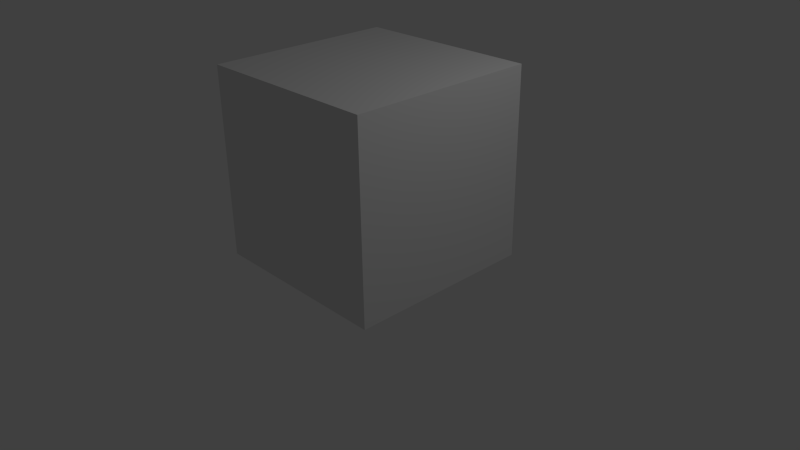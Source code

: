 # Source: squareshape.blend  (saved by Blender 2.71.0; exported with 4.5.12 LTS)
import bpy
from mathutils import Matrix  # noqa: F401  (used for matrix-valued properties, if any)

bpy.ops.wm.read_factory_settings(use_empty=True)
scene = bpy.context.scene
scene.name = 'Scene'

# ---- collections
col_collection_1 = bpy.data.collections.new('Collection 1'); scene.collection.children.link(col_collection_1)

# ---- materials (node trees are filled in below, after node groups)
mat_material = bpy.data.materials.new('Material')
mat_material.alpha_threshold = 0.0
mat_material.use_transparent_shadow = False
mat_material.roughness = 0.5
mat_material.line_color = (0.0, 0.0, 0.0, 1.0)

# ---- material node trees

# ---- world
world_world = bpy.data.worlds.new('World'); scene.world = world_world
world_world.color = (0.05088, 0.05088, 0.05088)
world_world.use_sun_shadow = False
world_world.sun_shadow_jitter_overblur = 0.0
world_world.cycles.sampling_method = 'MANUAL'
world_world.cycles.sample_map_resolution = 256

# ---- cameras
cam_camera = bpy.data.cameras.new('Camera')
cam_camera.clip_end = 100.0
cam_camera.lens = 35.0
cam_camera.sensor_width = 32.0
cam_camera.sensor_height = 18.0
cam_camera.ortho_scale = 7.314
cam_camera.dof.focus_distance = 0.0
cam_camera.dof.aperture_fstop = 128.0

# ---- lights
light_lamp = bpy.data.lights.new('Lamp', 'POINT')
light_lamp.transmission_factor = 0.0
light_lamp.cutoff_distance = 30.0
light_lamp.energy = 100.0
light_lamp.shadow_buffer_clip_start = 1.001
light_lamp.shadow_soft_size = 0.1
light_lamp.shadow_maximum_resolution = 0.006
light_lamp.use_absolute_resolution = True
light_lamp.cycles.use_multiple_importance_sampling = False

# ---- meshes
me_cube = bpy.data.meshes.new('Cube')
me_cube.from_pydata([(1.0, 1.0, -1.0), (1.0, -1.0, -1.0), (-1.0, -1.0, -1.0), (-1.0, 1.0, -1.0), (1.0, 1.0, 1.0), (1.0, -1.0, 1.0), (-1.0, -1.0, 1.0), (-1.0, 1.0, 1.0)], [], [(0, 1, 2, 3), (4, 7, 6, 5), (0, 4, 5, 1), (1, 5, 6, 2), (2, 6, 7, 3), (4, 0, 3, 7)])
me_cube.materials.append(mat_material)
me_cube.use_remesh_preserve_volume = False
me_cube.use_remesh_preserve_attributes = False
me_cube.use_mirror_vertex_groups = False
me_cube.update()

# ---- objects
ob_cube = bpy.data.objects.new('Cube', me_cube)
ob_lamp = bpy.data.objects.new('Lamp', light_lamp)
ob_camera = bpy.data.objects.new('Camera', cam_camera)

# ---- transforms, parenting, visibility, modifiers, constraints
ob_cube.location = (0.0, 0.0, 1.25)
ob_cube.scale = (1.25, 1.25, 1.25)
ob_cube.lock_rotations_4d = False
ob_cube.empty_display_type = 'ARROWS'
ob_cube.lineart.crease_threshold = 0.0
ob_lamp.location = (4.076, 1.005, 5.904)
ob_lamp.rotation_euler = (0.6503, 0.05522, 1.866)
ob_lamp.lock_rotations_4d = False
ob_lamp.empty_display_type = 'ARROWS'
ob_lamp.color = (0.0, 0.0, 0.0, 0.0)
ob_lamp.lineart.crease_threshold = 0.0
ob_camera.location = (7.481, -6.508, 5.344)
ob_camera.rotation_euler = (1.109, 0.01082, 0.8149)
ob_camera.lock_rotations_4d = False
ob_camera.empty_display_type = 'ARROWS'
ob_camera.color = (0.0, 0.0, 0.0, 0.0)
ob_camera.display_type = 'WIRE'
ob_camera.lineart.crease_threshold = 0.0

# ---- collection membership
col_collection_1.objects.link(ob_cube)
col_collection_1.objects.link(ob_lamp)
col_collection_1.objects.link(ob_camera)

# ---- scene / render settings (as saved in the file)
scene.camera = ob_camera
scene.frame_start = 1; scene.frame_end = 250; scene.frame_set(1)
scene.render.engine = 'BLENDER_EEVEE_NEXT'
scene.render.resolution_percentage = 50
scene.render.dither_intensity = 0.0
scene.cycles.use_denoising = False
scene.cycles.samples = 10
scene.cycles.sampling_pattern = 'TABULATED_SOBOL'
scene.cycles.light_sampling_threshold = 0.0
scene.cycles.use_adaptive_sampling = False
scene.cycles.use_light_tree = False
scene.cycles.blur_glossy = 0.0
scene.cycles.volume_bounces = 1
scene.cycles.pixel_filter_type = 'GAUSSIAN'
scene.cycles.sample_clamp_indirect = 0.0
scene.view_settings.view_transform = 'Standard'
bpy.context.view_layer.update()
